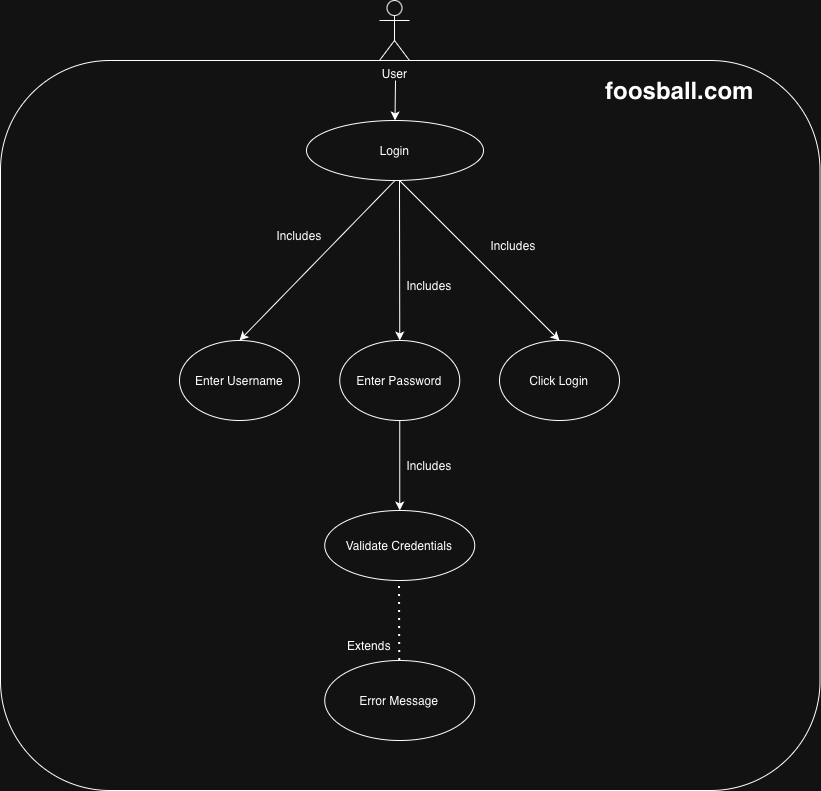

The diagram above was exported from draw.io. Its source (the exported page's mxGraphModel, read from the mxfile embedded in the PNG):
<mxGraphModel dx="1140" dy="676" grid="1" gridSize="10" guides="1" tooltips="1" connect="1" arrows="1" fold="1" page="1" pageScale="1" pageWidth="850" pageHeight="1100" math="0" shadow="0">
  <root>
    <mxCell id="0" />
    <mxCell id="1" parent="0" />
    <mxCell id="aolaHING81yOfKzCFCrv-16" parent="1" style="rounded=1;whiteSpace=wrap;html=1;" value="" vertex="1">
      <mxGeometry height="730" width="819.5" x="31" y="80" as="geometry" />
    </mxCell>
    <mxCell id="aolaHING81yOfKzCFCrv-2" parent="1" style="shape=umlActor;verticalLabelPosition=bottom;verticalAlign=top;html=1;outlineConnect=0;" value="User" vertex="1">
      <mxGeometry height="60" width="30" x="410" y="20" as="geometry" />
    </mxCell>
    <mxCell id="aolaHING81yOfKzCFCrv-4" parent="1" style="ellipse;whiteSpace=wrap;html=1;" value="Login" vertex="1">
      <mxGeometry height="60" width="177" x="337" y="140" as="geometry" />
    </mxCell>
    <mxCell id="aolaHING81yOfKzCFCrv-5" edge="1" parent="1" style="endArrow=classic;html=1;rounded=0;entryX=0.5;entryY=0;entryDx=0;entryDy=0;" target="aolaHING81yOfKzCFCrv-4" value="">
      <mxGeometry height="50" relative="1" width="50" as="geometry">
        <mxPoint x="426" y="100" as="sourcePoint" />
        <mxPoint x="430" y="290" as="targetPoint" />
      </mxGeometry>
    </mxCell>
    <mxCell id="aolaHING81yOfKzCFCrv-6" parent="1" style="ellipse;whiteSpace=wrap;html=1;" value="Validate Credentials" vertex="1">
      <mxGeometry height="70" width="150" x="355.25" y="530" as="geometry" />
    </mxCell>
    <mxCell id="aolaHING81yOfKzCFCrv-8" parent="1" style="ellipse;whiteSpace=wrap;html=1;" value="Enter Username" vertex="1">
      <mxGeometry height="80" width="120" x="210" y="360" as="geometry" />
    </mxCell>
    <mxCell id="aolaHING81yOfKzCFCrv-10" parent="1" style="ellipse;whiteSpace=wrap;html=1;" value="Click Login" vertex="1">
      <mxGeometry height="80" width="120" x="530" y="360" as="geometry" />
    </mxCell>
    <mxCell id="aolaHING81yOfKzCFCrv-11" edge="1" parent="1" source="aolaHING81yOfKzCFCrv-4" style="endArrow=classic;html=1;rounded=0;exitX=0.5;exitY=1;exitDx=0;exitDy=0;entryX=0.5;entryY=0;entryDx=0;entryDy=0;" target="aolaHING81yOfKzCFCrv-8" value="">
      <mxGeometry height="50" relative="1" width="50" as="geometry">
        <mxPoint x="370" y="350" as="sourcePoint" />
        <mxPoint x="420" y="300" as="targetPoint" />
      </mxGeometry>
    </mxCell>
    <mxCell id="aolaHING81yOfKzCFCrv-12" edge="1" parent="1" style="endArrow=classic;html=1;rounded=0;entryX=0.5;entryY=0;entryDx=0;entryDy=0;" target="aolaHING81yOfKzCFCrv-9" value="">
      <mxGeometry height="50" relative="1" width="50" as="geometry">
        <mxPoint x="430" y="200" as="sourcePoint" />
        <mxPoint x="410" y="340" as="targetPoint" />
      </mxGeometry>
    </mxCell>
    <mxCell id="aolaHING81yOfKzCFCrv-13" edge="1" parent="1" style="endArrow=classic;html=1;rounded=0;entryX=0.5;entryY=0;entryDx=0;entryDy=0;" target="aolaHING81yOfKzCFCrv-10" value="">
      <mxGeometry height="50" relative="1" width="50" as="geometry">
        <mxPoint x="430" y="200" as="sourcePoint" />
        <mxPoint x="450" y="320" as="targetPoint" />
      </mxGeometry>
    </mxCell>
    <mxCell id="aolaHING81yOfKzCFCrv-14" parent="1" style="ellipse;whiteSpace=wrap;html=1;" value="Error Message" vertex="1">
      <mxGeometry height="80" width="150" x="355.25" y="680" as="geometry" />
    </mxCell>
    <mxCell id="aolaHING81yOfKzCFCrv-15" edge="1" parent="1" source="aolaHING81yOfKzCFCrv-9" style="endArrow=classic;html=1;rounded=0;exitX=0.5;exitY=1;exitDx=0;exitDy=0;entryX=0.5;entryY=0;entryDx=0;entryDy=0;" target="aolaHING81yOfKzCFCrv-6" value="">
      <mxGeometry height="50" relative="1" width="50" as="geometry">
        <Array as="points" />
        <mxPoint x="370" y="350" as="sourcePoint" />
        <mxPoint x="430" y="679" as="targetPoint" />
      </mxGeometry>
    </mxCell>
    <mxCell id="aolaHING81yOfKzCFCrv-17" parent="1" style="text;strokeColor=none;fillColor=none;html=1;fontSize=24;fontStyle=1;verticalAlign=middle;align=center;" value="foosball.com" vertex="1">
      <mxGeometry height="40" width="100" x="660" y="90" as="geometry" />
    </mxCell>
    <mxCell id="aolaHING81yOfKzCFCrv-18" parent="1" style="text;html=1;whiteSpace=wrap;strokeColor=none;fillColor=none;align=center;verticalAlign=middle;rounded=0;" value="Includes" vertex="1">
      <mxGeometry height="30" width="60" x="514" y="250" as="geometry" />
    </mxCell>
    <mxCell id="aolaHING81yOfKzCFCrv-19" parent="1" style="text;html=1;whiteSpace=wrap;strokeColor=none;fillColor=none;align=center;verticalAlign=middle;rounded=0;" value="Includes" vertex="1">
      <mxGeometry height="30" width="60" x="430.25" y="290" as="geometry" />
    </mxCell>
    <mxCell id="aolaHING81yOfKzCFCrv-20" parent="1" style="text;html=1;whiteSpace=wrap;strokeColor=none;fillColor=none;align=center;verticalAlign=middle;rounded=0;" value="Includes" vertex="1">
      <mxGeometry height="30" width="60" x="430.25" y="470" as="geometry" />
    </mxCell>
    <mxCell id="aolaHING81yOfKzCFCrv-21" parent="1" style="text;html=1;whiteSpace=wrap;strokeColor=none;fillColor=none;align=center;verticalAlign=middle;rounded=0;" value="Includes" vertex="1">
      <mxGeometry height="30" width="60" x="300" y="240" as="geometry" />
    </mxCell>
    <mxCell id="aolaHING81yOfKzCFCrv-22" parent="1" style="text;html=1;whiteSpace=wrap;strokeColor=none;fillColor=none;align=center;verticalAlign=middle;rounded=0;" value="Extends" vertex="1">
      <mxGeometry height="30" width="60" x="370.25" y="650" as="geometry" />
    </mxCell>
    <mxCell id="aolaHING81yOfKzCFCrv-9" parent="1" style="ellipse;whiteSpace=wrap;html=1;" value="Enter Password" vertex="1">
      <mxGeometry height="80" width="120" x="370.25" y="360" as="geometry" />
    </mxCell>
    <mxCell id="aolaHING81yOfKzCFCrv-23" edge="1" parent="1" source="aolaHING81yOfKzCFCrv-14" style="endArrow=none;dashed=1;html=1;dashPattern=1 3;strokeWidth=2;rounded=0;" value="">
      <mxGeometry height="50" relative="1" width="50" as="geometry">
        <mxPoint x="380" y="560" as="sourcePoint" />
        <mxPoint x="430" y="600" as="targetPoint" />
      </mxGeometry>
    </mxCell>
  </root>
</mxGraphModel>